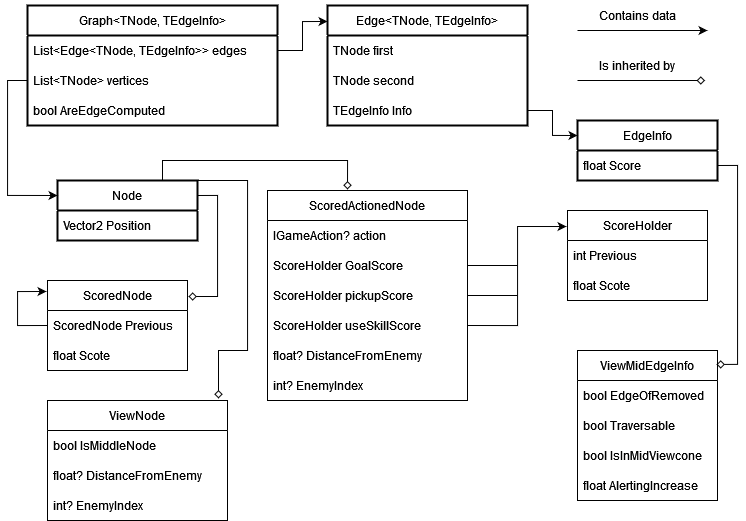

The diagram above was exported from draw.io. Its source (the exported page's mxGraphModel, read from the mxfile embedded in the PNG):
<mxGraphModel dx="1235" dy="632" grid="1" gridSize="10" guides="1" tooltips="1" connect="1" arrows="1" fold="1" page="1" pageScale="1" pageWidth="827" pageHeight="1169" math="0" shadow="0">
  <root>
    <mxCell id="0" />
    <mxCell id="1" parent="0" />
    <mxCell id="9Agy60BO3hSyDxUl_vza-1" value="Graph&amp;lt;TNode, TEdgeInfo&amp;gt;" style="swimlane;fontStyle=0;childLayout=stackLayout;horizontal=1;startSize=30;horizontalStack=0;resizeParent=1;resizeParentMax=0;resizeLast=0;collapsible=1;marginBottom=0;whiteSpace=wrap;html=1;strokeWidth=2;" vertex="1" parent="1">
      <mxGeometry x="50" y="65" width="250" height="120" as="geometry" />
    </mxCell>
    <mxCell id="9Agy60BO3hSyDxUl_vza-3" value="List&amp;lt;Edge&amp;lt;TNode, TEdgeInfo&amp;gt;&amp;gt; edges" style="text;strokeColor=none;fillColor=none;align=left;verticalAlign=middle;spacingLeft=4;spacingRight=4;overflow=hidden;points=[[0,0.5],[1,0.5]];portConstraint=eastwest;rotatable=0;whiteSpace=wrap;html=1;" vertex="1" parent="9Agy60BO3hSyDxUl_vza-1">
      <mxGeometry y="30" width="250" height="30" as="geometry" />
    </mxCell>
    <mxCell id="9Agy60BO3hSyDxUl_vza-2" value="List&amp;lt;TNode&amp;gt; vertices" style="text;strokeColor=none;fillColor=none;align=left;verticalAlign=middle;spacingLeft=4;spacingRight=4;overflow=hidden;points=[[0,0.5],[1,0.5]];portConstraint=eastwest;rotatable=0;whiteSpace=wrap;html=1;" vertex="1" parent="9Agy60BO3hSyDxUl_vza-1">
      <mxGeometry y="60" width="250" height="30" as="geometry" />
    </mxCell>
    <mxCell id="9Agy60BO3hSyDxUl_vza-5" value="bool AreEdgeComputed" style="text;strokeColor=none;fillColor=none;align=left;verticalAlign=middle;spacingLeft=4;spacingRight=4;overflow=hidden;points=[[0,0.5],[1,0.5]];portConstraint=eastwest;rotatable=0;whiteSpace=wrap;html=1;" vertex="1" parent="9Agy60BO3hSyDxUl_vza-1">
      <mxGeometry y="90" width="250" height="30" as="geometry" />
    </mxCell>
    <mxCell id="9Agy60BO3hSyDxUl_vza-6" value="Node" style="swimlane;fontStyle=0;childLayout=stackLayout;horizontal=1;startSize=30;horizontalStack=0;resizeParent=1;resizeParentMax=0;resizeLast=0;collapsible=1;marginBottom=0;whiteSpace=wrap;html=1;strokeWidth=2;" vertex="1" parent="1">
      <mxGeometry x="80" y="240" width="140" height="60" as="geometry" />
    </mxCell>
    <mxCell id="9Agy60BO3hSyDxUl_vza-7" value="Vector2 Position" style="text;strokeColor=none;fillColor=none;align=left;verticalAlign=middle;spacingLeft=4;spacingRight=4;overflow=hidden;points=[[0,0.5],[1,0.5]];portConstraint=eastwest;rotatable=0;whiteSpace=wrap;html=1;" vertex="1" parent="9Agy60BO3hSyDxUl_vza-6">
      <mxGeometry y="30" width="140" height="30" as="geometry" />
    </mxCell>
    <mxCell id="9Agy60BO3hSyDxUl_vza-11" value="Edge&amp;lt;TNode, TEdgeInfo&amp;gt;" style="swimlane;fontStyle=0;childLayout=stackLayout;horizontal=1;startSize=30;horizontalStack=0;resizeParent=1;resizeParentMax=0;resizeLast=0;collapsible=1;marginBottom=0;whiteSpace=wrap;html=1;strokeWidth=2;" vertex="1" parent="1">
      <mxGeometry x="350" y="65" width="200" height="120" as="geometry" />
    </mxCell>
    <mxCell id="9Agy60BO3hSyDxUl_vza-12" value="TNode first" style="text;strokeColor=none;fillColor=none;align=left;verticalAlign=middle;spacingLeft=4;spacingRight=4;overflow=hidden;points=[[0,0.5],[1,0.5]];portConstraint=eastwest;rotatable=0;whiteSpace=wrap;html=1;" vertex="1" parent="9Agy60BO3hSyDxUl_vza-11">
      <mxGeometry y="30" width="200" height="30" as="geometry" />
    </mxCell>
    <mxCell id="9Agy60BO3hSyDxUl_vza-13" value="TNode second" style="text;strokeColor=none;fillColor=none;align=left;verticalAlign=middle;spacingLeft=4;spacingRight=4;overflow=hidden;points=[[0,0.5],[1,0.5]];portConstraint=eastwest;rotatable=0;whiteSpace=wrap;html=1;" vertex="1" parent="9Agy60BO3hSyDxUl_vza-11">
      <mxGeometry y="60" width="200" height="30" as="geometry" />
    </mxCell>
    <mxCell id="9Agy60BO3hSyDxUl_vza-14" value="TEdgeInfo Info" style="text;strokeColor=none;fillColor=none;align=left;verticalAlign=middle;spacingLeft=4;spacingRight=4;overflow=hidden;points=[[0,0.5],[1,0.5]];portConstraint=eastwest;rotatable=0;whiteSpace=wrap;html=1;" vertex="1" parent="9Agy60BO3hSyDxUl_vza-11">
      <mxGeometry y="90" width="200" height="30" as="geometry" />
    </mxCell>
    <mxCell id="9Agy60BO3hSyDxUl_vza-15" value="EdgeInfo" style="swimlane;fontStyle=0;childLayout=stackLayout;horizontal=1;startSize=30;horizontalStack=0;resizeParent=1;resizeParentMax=0;resizeLast=0;collapsible=1;marginBottom=0;whiteSpace=wrap;html=1;strokeWidth=2;" vertex="1" parent="1">
      <mxGeometry x="600" y="180" width="140" height="60" as="geometry" />
    </mxCell>
    <mxCell id="9Agy60BO3hSyDxUl_vza-16" value="float Score" style="text;strokeColor=none;fillColor=none;align=left;verticalAlign=middle;spacingLeft=4;spacingRight=4;overflow=hidden;points=[[0,0.5],[1,0.5]];portConstraint=eastwest;rotatable=0;whiteSpace=wrap;html=1;" vertex="1" parent="9Agy60BO3hSyDxUl_vza-15">
      <mxGeometry y="30" width="140" height="30" as="geometry" />
    </mxCell>
    <mxCell id="9Agy60BO3hSyDxUl_vza-21" style="edgeStyle=orthogonalEdgeStyle;rounded=0;orthogonalLoop=1;jettySize=auto;html=1;exitX=1;exitY=0.5;exitDx=0;exitDy=0;entryX=0;entryY=0.133;entryDx=0;entryDy=0;entryPerimeter=0;" edge="1" parent="1" source="9Agy60BO3hSyDxUl_vza-3" target="9Agy60BO3hSyDxUl_vza-11">
      <mxGeometry relative="1" as="geometry" />
    </mxCell>
    <mxCell id="9Agy60BO3hSyDxUl_vza-24" value="ScoredNode" style="swimlane;fontStyle=0;childLayout=stackLayout;horizontal=1;startSize=30;horizontalStack=0;resizeParent=1;resizeParentMax=0;resizeLast=0;collapsible=1;marginBottom=0;whiteSpace=wrap;html=1;" vertex="1" parent="1">
      <mxGeometry x="70" y="340" width="140" height="90" as="geometry" />
    </mxCell>
    <mxCell id="9Agy60BO3hSyDxUl_vza-25" value="ScoredNode Previous" style="text;strokeColor=none;fillColor=none;align=left;verticalAlign=middle;spacingLeft=4;spacingRight=4;overflow=hidden;points=[[0,0.5],[1,0.5]];portConstraint=eastwest;rotatable=0;whiteSpace=wrap;html=1;" vertex="1" parent="9Agy60BO3hSyDxUl_vza-24">
      <mxGeometry y="30" width="140" height="30" as="geometry" />
    </mxCell>
    <mxCell id="9Agy60BO3hSyDxUl_vza-26" value="float Scote" style="text;strokeColor=none;fillColor=none;align=left;verticalAlign=middle;spacingLeft=4;spacingRight=4;overflow=hidden;points=[[0,0.5],[1,0.5]];portConstraint=eastwest;rotatable=0;whiteSpace=wrap;html=1;" vertex="1" parent="9Agy60BO3hSyDxUl_vza-24">
      <mxGeometry y="60" width="140" height="30" as="geometry" />
    </mxCell>
    <mxCell id="9Agy60BO3hSyDxUl_vza-52" style="edgeStyle=orthogonalEdgeStyle;rounded=0;orthogonalLoop=1;jettySize=auto;html=1;exitX=0;exitY=0.5;exitDx=0;exitDy=0;entryX=-0.007;entryY=0.122;entryDx=0;entryDy=0;entryPerimeter=0;" edge="1" parent="9Agy60BO3hSyDxUl_vza-24" source="9Agy60BO3hSyDxUl_vza-25" target="9Agy60BO3hSyDxUl_vza-24">
      <mxGeometry relative="1" as="geometry">
        <Array as="points">
          <mxPoint x="-30" y="45" />
          <mxPoint x="-30" y="11" />
        </Array>
      </mxGeometry>
    </mxCell>
    <mxCell id="9Agy60BO3hSyDxUl_vza-28" value="ScoreHolder" style="swimlane;fontStyle=0;childLayout=stackLayout;horizontal=1;startSize=30;horizontalStack=0;resizeParent=1;resizeParentMax=0;resizeLast=0;collapsible=1;marginBottom=0;whiteSpace=wrap;html=1;" vertex="1" parent="1">
      <mxGeometry x="590" y="270" width="140" height="90" as="geometry" />
    </mxCell>
    <mxCell id="9Agy60BO3hSyDxUl_vza-29" value="int Previous" style="text;strokeColor=none;fillColor=none;align=left;verticalAlign=middle;spacingLeft=4;spacingRight=4;overflow=hidden;points=[[0,0.5],[1,0.5]];portConstraint=eastwest;rotatable=0;whiteSpace=wrap;html=1;" vertex="1" parent="9Agy60BO3hSyDxUl_vza-28">
      <mxGeometry y="30" width="140" height="30" as="geometry" />
    </mxCell>
    <mxCell id="9Agy60BO3hSyDxUl_vza-30" value="float Scote" style="text;strokeColor=none;fillColor=none;align=left;verticalAlign=middle;spacingLeft=4;spacingRight=4;overflow=hidden;points=[[0,0.5],[1,0.5]];portConstraint=eastwest;rotatable=0;whiteSpace=wrap;html=1;" vertex="1" parent="9Agy60BO3hSyDxUl_vza-28">
      <mxGeometry y="60" width="140" height="30" as="geometry" />
    </mxCell>
    <mxCell id="9Agy60BO3hSyDxUl_vza-31" value="ViewNode" style="swimlane;fontStyle=0;childLayout=stackLayout;horizontal=1;startSize=30;horizontalStack=0;resizeParent=1;resizeParentMax=0;resizeLast=0;collapsible=1;marginBottom=0;whiteSpace=wrap;html=1;" vertex="1" parent="1">
      <mxGeometry x="70" y="460" width="180" height="120" as="geometry" />
    </mxCell>
    <mxCell id="9Agy60BO3hSyDxUl_vza-32" value="bool IsMiddleNode" style="text;strokeColor=none;fillColor=none;align=left;verticalAlign=middle;spacingLeft=4;spacingRight=4;overflow=hidden;points=[[0,0.5],[1,0.5]];portConstraint=eastwest;rotatable=0;whiteSpace=wrap;html=1;" vertex="1" parent="9Agy60BO3hSyDxUl_vza-31">
      <mxGeometry y="30" width="180" height="30" as="geometry" />
    </mxCell>
    <mxCell id="9Agy60BO3hSyDxUl_vza-33" value="float? DistanceFromEnemy" style="text;strokeColor=none;fillColor=none;align=left;verticalAlign=middle;spacingLeft=4;spacingRight=4;overflow=hidden;points=[[0,0.5],[1,0.5]];portConstraint=eastwest;rotatable=0;whiteSpace=wrap;html=1;" vertex="1" parent="9Agy60BO3hSyDxUl_vza-31">
      <mxGeometry y="60" width="180" height="30" as="geometry" />
    </mxCell>
    <mxCell id="9Agy60BO3hSyDxUl_vza-37" value="int? EnemyIndex" style="text;strokeColor=none;fillColor=none;align=left;verticalAlign=middle;spacingLeft=4;spacingRight=4;overflow=hidden;points=[[0,0.5],[1,0.5]];portConstraint=eastwest;rotatable=0;whiteSpace=wrap;html=1;" vertex="1" parent="9Agy60BO3hSyDxUl_vza-31">
      <mxGeometry y="90" width="180" height="30" as="geometry" />
    </mxCell>
    <mxCell id="9Agy60BO3hSyDxUl_vza-34" value="ScoredActionedNode" style="swimlane;fontStyle=0;childLayout=stackLayout;horizontal=1;startSize=30;horizontalStack=0;resizeParent=1;resizeParentMax=0;resizeLast=0;collapsible=1;marginBottom=0;whiteSpace=wrap;html=1;" vertex="1" parent="1">
      <mxGeometry x="290" y="250" width="200" height="210" as="geometry" />
    </mxCell>
    <mxCell id="9Agy60BO3hSyDxUl_vza-35" value="IGameAction? action" style="text;strokeColor=none;fillColor=none;align=left;verticalAlign=middle;spacingLeft=4;spacingRight=4;overflow=hidden;points=[[0,0.5],[1,0.5]];portConstraint=eastwest;rotatable=0;whiteSpace=wrap;html=1;" vertex="1" parent="9Agy60BO3hSyDxUl_vza-34">
      <mxGeometry y="30" width="200" height="30" as="geometry" />
    </mxCell>
    <mxCell id="9Agy60BO3hSyDxUl_vza-36" value="ScoreHolder GoalScore" style="text;strokeColor=none;fillColor=none;align=left;verticalAlign=middle;spacingLeft=4;spacingRight=4;overflow=hidden;points=[[0,0.5],[1,0.5]];portConstraint=eastwest;rotatable=0;whiteSpace=wrap;html=1;" vertex="1" parent="9Agy60BO3hSyDxUl_vza-34">
      <mxGeometry y="60" width="200" height="30" as="geometry" />
    </mxCell>
    <mxCell id="9Agy60BO3hSyDxUl_vza-38" value="ScoreHolder pickupScore" style="text;strokeColor=none;fillColor=none;align=left;verticalAlign=middle;spacingLeft=4;spacingRight=4;overflow=hidden;points=[[0,0.5],[1,0.5]];portConstraint=eastwest;rotatable=0;whiteSpace=wrap;html=1;" vertex="1" parent="9Agy60BO3hSyDxUl_vza-34">
      <mxGeometry y="90" width="200" height="30" as="geometry" />
    </mxCell>
    <mxCell id="9Agy60BO3hSyDxUl_vza-39" value="ScoreHolder useSkillScore" style="text;strokeColor=none;fillColor=none;align=left;verticalAlign=middle;spacingLeft=4;spacingRight=4;overflow=hidden;points=[[0,0.5],[1,0.5]];portConstraint=eastwest;rotatable=0;whiteSpace=wrap;html=1;" vertex="1" parent="9Agy60BO3hSyDxUl_vza-34">
      <mxGeometry y="120" width="200" height="30" as="geometry" />
    </mxCell>
    <mxCell id="9Agy60BO3hSyDxUl_vza-41" value="float? DistanceFromEnemy" style="text;strokeColor=none;fillColor=none;align=left;verticalAlign=middle;spacingLeft=4;spacingRight=4;overflow=hidden;points=[[0,0.5],[1,0.5]];portConstraint=eastwest;rotatable=0;whiteSpace=wrap;html=1;" vertex="1" parent="9Agy60BO3hSyDxUl_vza-34">
      <mxGeometry y="150" width="200" height="30" as="geometry" />
    </mxCell>
    <mxCell id="9Agy60BO3hSyDxUl_vza-42" value="int? EnemyIndex" style="text;strokeColor=none;fillColor=none;align=left;verticalAlign=middle;spacingLeft=4;spacingRight=4;overflow=hidden;points=[[0,0.5],[1,0.5]];portConstraint=eastwest;rotatable=0;whiteSpace=wrap;html=1;" vertex="1" parent="9Agy60BO3hSyDxUl_vza-34">
      <mxGeometry y="180" width="200" height="30" as="geometry" />
    </mxCell>
    <mxCell id="9Agy60BO3hSyDxUl_vza-43" style="edgeStyle=orthogonalEdgeStyle;rounded=0;orthogonalLoop=1;jettySize=auto;html=1;entryX=0;entryY=0.25;entryDx=0;entryDy=0;" edge="1" parent="1" source="9Agy60BO3hSyDxUl_vza-2" target="9Agy60BO3hSyDxUl_vza-6">
      <mxGeometry relative="1" as="geometry" />
    </mxCell>
    <mxCell id="9Agy60BO3hSyDxUl_vza-49" style="edgeStyle=orthogonalEdgeStyle;rounded=0;orthogonalLoop=1;jettySize=auto;html=1;exitX=0.75;exitY=0;exitDx=0;exitDy=0;entryX=0.4;entryY=-0.005;entryDx=0;entryDy=0;entryPerimeter=0;endArrow=diamond;endFill=0;" edge="1" parent="1" source="9Agy60BO3hSyDxUl_vza-6" target="9Agy60BO3hSyDxUl_vza-34">
      <mxGeometry relative="1" as="geometry" />
    </mxCell>
    <mxCell id="9Agy60BO3hSyDxUl_vza-50" style="edgeStyle=orthogonalEdgeStyle;rounded=0;orthogonalLoop=1;jettySize=auto;html=1;exitX=1;exitY=0;exitDx=0;exitDy=0;entryX=0.95;entryY=-0.017;entryDx=0;entryDy=0;entryPerimeter=0;startArrow=none;startFill=0;endArrow=diamond;endFill=0;" edge="1" parent="1" source="9Agy60BO3hSyDxUl_vza-6" target="9Agy60BO3hSyDxUl_vza-31">
      <mxGeometry relative="1" as="geometry">
        <Array as="points">
          <mxPoint x="270" y="240" />
          <mxPoint x="270" y="410" />
          <mxPoint x="241" y="410" />
        </Array>
      </mxGeometry>
    </mxCell>
    <mxCell id="9Agy60BO3hSyDxUl_vza-51" style="edgeStyle=orthogonalEdgeStyle;rounded=0;orthogonalLoop=1;jettySize=auto;html=1;exitX=1;exitY=0.25;exitDx=0;exitDy=0;entryX=1.007;entryY=0.178;entryDx=0;entryDy=0;entryPerimeter=0;endArrow=diamond;endFill=0;" edge="1" parent="1" source="9Agy60BO3hSyDxUl_vza-6" target="9Agy60BO3hSyDxUl_vza-24">
      <mxGeometry relative="1" as="geometry" />
    </mxCell>
    <mxCell id="9Agy60BO3hSyDxUl_vza-53" value="ViewMidEdgeInfo" style="swimlane;fontStyle=0;childLayout=stackLayout;horizontal=1;startSize=30;horizontalStack=0;resizeParent=1;resizeParentMax=0;resizeLast=0;collapsible=1;marginBottom=0;whiteSpace=wrap;html=1;" vertex="1" parent="1">
      <mxGeometry x="600" y="410" width="140" height="150" as="geometry" />
    </mxCell>
    <mxCell id="9Agy60BO3hSyDxUl_vza-54" value="bool EdgeOfRemoved" style="text;strokeColor=none;fillColor=none;align=left;verticalAlign=middle;spacingLeft=4;spacingRight=4;overflow=hidden;points=[[0,0.5],[1,0.5]];portConstraint=eastwest;rotatable=0;whiteSpace=wrap;html=1;" vertex="1" parent="9Agy60BO3hSyDxUl_vza-53">
      <mxGeometry y="30" width="140" height="30" as="geometry" />
    </mxCell>
    <mxCell id="9Agy60BO3hSyDxUl_vza-58" value="bool Traversable" style="text;strokeColor=none;fillColor=none;align=left;verticalAlign=middle;spacingLeft=4;spacingRight=4;overflow=hidden;points=[[0,0.5],[1,0.5]];portConstraint=eastwest;rotatable=0;whiteSpace=wrap;html=1;" vertex="1" parent="9Agy60BO3hSyDxUl_vza-53">
      <mxGeometry y="60" width="140" height="30" as="geometry" />
    </mxCell>
    <mxCell id="9Agy60BO3hSyDxUl_vza-59" value="bool IsInMidViewcone" style="text;strokeColor=none;fillColor=none;align=left;verticalAlign=middle;spacingLeft=4;spacingRight=4;overflow=hidden;points=[[0,0.5],[1,0.5]];portConstraint=eastwest;rotatable=0;whiteSpace=wrap;html=1;" vertex="1" parent="9Agy60BO3hSyDxUl_vza-53">
      <mxGeometry y="90" width="140" height="30" as="geometry" />
    </mxCell>
    <mxCell id="9Agy60BO3hSyDxUl_vza-60" value="float AlertingIncrease" style="text;strokeColor=none;fillColor=none;align=left;verticalAlign=middle;spacingLeft=4;spacingRight=4;overflow=hidden;points=[[0,0.5],[1,0.5]];portConstraint=eastwest;rotatable=0;whiteSpace=wrap;html=1;" vertex="1" parent="9Agy60BO3hSyDxUl_vza-53">
      <mxGeometry y="120" width="140" height="30" as="geometry" />
    </mxCell>
    <mxCell id="9Agy60BO3hSyDxUl_vza-62" style="edgeStyle=orthogonalEdgeStyle;rounded=0;orthogonalLoop=1;jettySize=auto;html=1;exitX=1;exitY=0.5;exitDx=0;exitDy=0;entryX=0;entryY=0.25;entryDx=0;entryDy=0;" edge="1" parent="1" source="9Agy60BO3hSyDxUl_vza-14" target="9Agy60BO3hSyDxUl_vza-15">
      <mxGeometry relative="1" as="geometry" />
    </mxCell>
    <mxCell id="9Agy60BO3hSyDxUl_vza-63" style="edgeStyle=orthogonalEdgeStyle;rounded=0;orthogonalLoop=1;jettySize=auto;html=1;exitX=1;exitY=0.5;exitDx=0;exitDy=0;entryX=0.993;entryY=0.093;entryDx=0;entryDy=0;entryPerimeter=0;endArrow=diamond;endFill=0;" edge="1" parent="1" source="9Agy60BO3hSyDxUl_vza-16" target="9Agy60BO3hSyDxUl_vza-53">
      <mxGeometry relative="1" as="geometry" />
    </mxCell>
    <mxCell id="9Agy60BO3hSyDxUl_vza-64" value="" style="endArrow=classic;html=1;rounded=0;" edge="1" parent="1">
      <mxGeometry width="50" height="50" relative="1" as="geometry">
        <mxPoint x="600" y="90" as="sourcePoint" />
        <mxPoint x="730" y="90" as="targetPoint" />
      </mxGeometry>
    </mxCell>
    <mxCell id="9Agy60BO3hSyDxUl_vza-65" value="Is inherited by" style="text;html=1;align=center;verticalAlign=middle;whiteSpace=wrap;rounded=0;" vertex="1" parent="1">
      <mxGeometry x="600" y="110" width="120" height="30" as="geometry" />
    </mxCell>
    <mxCell id="9Agy60BO3hSyDxUl_vza-67" value="" style="endArrow=diamond;html=1;rounded=0;endFill=0;" edge="1" parent="1">
      <mxGeometry width="50" height="50" relative="1" as="geometry">
        <mxPoint x="600" y="140" as="sourcePoint" />
        <mxPoint x="727.5" y="140" as="targetPoint" />
      </mxGeometry>
    </mxCell>
    <mxCell id="9Agy60BO3hSyDxUl_vza-68" value="Contains data" style="text;html=1;align=center;verticalAlign=middle;whiteSpace=wrap;rounded=0;" vertex="1" parent="1">
      <mxGeometry x="600" y="60" width="120" height="30" as="geometry" />
    </mxCell>
    <mxCell id="9Agy60BO3hSyDxUl_vza-70" style="edgeStyle=orthogonalEdgeStyle;rounded=0;orthogonalLoop=1;jettySize=auto;html=1;exitX=1;exitY=0.5;exitDx=0;exitDy=0;entryX=-0.007;entryY=0.178;entryDx=0;entryDy=0;entryPerimeter=0;" edge="1" parent="1" source="9Agy60BO3hSyDxUl_vza-39" target="9Agy60BO3hSyDxUl_vza-28">
      <mxGeometry relative="1" as="geometry" />
    </mxCell>
    <mxCell id="9Agy60BO3hSyDxUl_vza-73" value="" style="endArrow=none;html=1;rounded=0;exitX=1;exitY=0.5;exitDx=0;exitDy=0;" edge="1" parent="1" source="9Agy60BO3hSyDxUl_vza-36">
      <mxGeometry width="50" height="50" relative="1" as="geometry">
        <mxPoint x="330" y="320" as="sourcePoint" />
        <mxPoint x="540" y="325" as="targetPoint" />
      </mxGeometry>
    </mxCell>
    <mxCell id="9Agy60BO3hSyDxUl_vza-74" value="" style="endArrow=none;html=1;rounded=0;exitX=1;exitY=0.5;exitDx=0;exitDy=0;" edge="1" parent="1" source="9Agy60BO3hSyDxUl_vza-38">
      <mxGeometry width="50" height="50" relative="1" as="geometry">
        <mxPoint x="500" y="335" as="sourcePoint" />
        <mxPoint x="540" y="355" as="targetPoint" />
      </mxGeometry>
    </mxCell>
  </root>
</mxGraphModel>